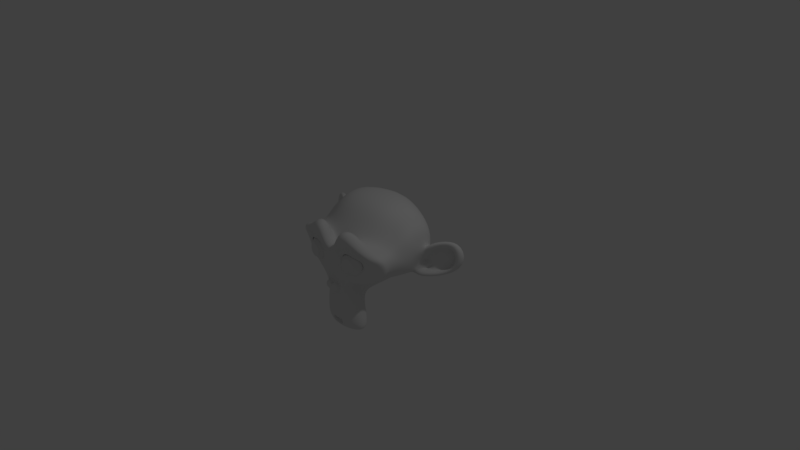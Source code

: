 # Source: addon.blend  (saved by Blender 2.77.0; exported with 4.5.12 LTS)
import bpy
from mathutils import Matrix  # noqa: F401  (used for matrix-valued properties, if any)

bpy.ops.wm.read_factory_settings(use_empty=True)
scene = bpy.context.scene
scene.name = 'Scene'

# ---- collections
col_collection_1 = bpy.data.collections.new('Collection 1'); scene.collection.children.link(col_collection_1)

# ---- world
world_world = bpy.data.worlds.new('World'); scene.world = world_world
world_world.color = (0.05088, 0.05088, 0.05088)
world_world.use_sun_shadow = False
world_world.sun_shadow_jitter_overblur = 0.0
world_world.cycles.sampling_method = 'MANUAL'

# ---- cameras
cam_camera = bpy.data.cameras.new('Camera')
cam_camera.clip_end = 100.0
cam_camera.lens = 35.0
cam_camera.sensor_width = 32.0
cam_camera.sensor_height = 18.0
cam_camera.ortho_scale = 7.314
cam_camera.dof.focus_distance = 0.0
cam_camera.dof.aperture_fstop = 128.0

# ---- lights
light_lamp = bpy.data.lights.new('Lamp', 'POINT')
light_lamp.transmission_factor = 0.0
light_lamp.cutoff_distance = 30.0
light_lamp.energy = 100.0
light_lamp.shadow_buffer_clip_start = 1.001
light_lamp.shadow_soft_size = 0.1
light_lamp.shadow_maximum_resolution = 0.006
light_lamp.use_absolute_resolution = True

# ---- meshes
me_suzanne_001 = bpy.data.meshes.new('Suzanne.001')
me_suzanne_001.from_pydata([(0.385, -0.6737, 0.1444), (-0.385, -0.6737, 0.1444), (0.44, -0.605, 0.0825), (-0.44, -0.605, 0.0825), (0.4812, -0.5088, 0.04812), (-0.4812, -0.5088, 0.04812), (0.3094, -0.5431, -0.02062), (-0.3094, -0.5431, -0.02062), (0.3094, -0.6325, 0.0275), (-0.3094, -0.6325, 0.0275), (0.3094, -0.6875, 0.1169), (-0.3094, -0.6875, 0.1169), (0.2406, -0.7013, 0.1444), (-0.2406, -0.7013, 0.1444), (0.1787, -0.6531, 0.0825), (-0.1787, -0.6531, 0.0825), (0.1375, -0.5706, 0.04812), (-0.1375, -0.5706, 0.04812), (0.06875, -0.5775, 0.2131), (-0.06875, -0.5775, 0.2131), (0.1238, -0.6531, 0.2131), (-0.1238, -0.6531, 0.2131), (0.2131, -0.7013, 0.2131), (-0.2131, -0.7013, 0.2131), (0.2406, -0.7013, 0.2887), (-0.2406, -0.7013, 0.2887), (0.1787, -0.6531, 0.3438), (-0.1787, -0.6531, 0.3438), (0.1375, -0.5706, 0.385), (-0.1375, -0.5706, 0.385), (0.3094, -0.5431, 0.4537), (-0.3094, -0.5431, 0.4537), (0.3094, -0.6325, 0.3988), (-0.3094, -0.6325, 0.3988), (0.3094, -0.6875, 0.3162), (-0.3094, -0.6875, 0.3162), (0.385, -0.6737, 0.2887), (-0.385, -0.6737, 0.2887), (0.44, -0.605, 0.3438), (-0.44, -0.605, 0.3438), (0.4812, -0.5088, 0.385), (-0.4812, -0.5088, 0.385), (0.55, -0.495, 0.2131), (-0.55, -0.495, 0.2131), (0.495, -0.5913, 0.2131), (-0.495, -0.5913, 0.2131), (0.4125, -0.6669, 0.2131), (-0.4125, -0.6669, 0.2131), (0.4194, -0.6806, 0.2131), (-0.4194, -0.6806, 0.2131), (0.3919, -0.6875, 0.2956), (-0.3919, -0.6875, 0.2956), (0.3094, -0.7081, 0.33), (-0.3094, -0.7081, 0.33), (0.2338, -0.7219, 0.2956), (-0.2338, -0.7219, 0.2956), (0.1994, -0.7219, 0.2131), (-0.1994, -0.7219, 0.2131), (0.2338, -0.7219, 0.1375), (-0.2338, -0.7219, 0.1375), (0.3094, -0.7287, 0.2131), (-0.3094, -0.7287, 0.2131), (0.3094, -0.7081, 0.1031), (-0.3094, -0.7081, 0.1031), (0.3919, -0.6875, 0.1375), (-0.3919, -0.6875, 0.1375), (0.0, -0.6531, 0.3781), (0.0, -0.7219, 0.3094), (0.0, -0.6463, -0.5981), (0.0, -0.6875, -0.2819), (0.0, -0.7013, -0.165), (0.0, -0.6325, -0.6806), (0.0, -0.5294, 0.3575), (0.0, -0.5019, 0.5019), (0.0, 0.4812, 0.7906), (0.0, 0.7494, 0.495), (0.0, 0.7287, 0.06188), (0.0, 0.3094, -0.3369), (0.1787, -0.495, -0.165), (-0.1787, -0.495, -0.165), (0.275, -0.5019, -0.385), (-0.275, -0.5019, -0.385), (0.3094, -0.5019, -0.6119), (-0.3094, -0.5019, -0.6119), (0.3231, -0.4675, -0.7837), (-0.3231, -0.4675, -0.7837), (0.2887, -0.4606, -0.8319), (-0.2887, -0.4606, -0.8319), (0.1581, -0.4881, -0.8525), (-0.1581, -0.4881, -0.8525), (0.0, -0.5088, -0.8662), (0.385, -0.4675, -0.1238), (-0.385, -0.4675, -0.1238), (0.5569, -0.4744, -0.03438), (-0.5569, -0.4744, -0.03438), (0.7287, -0.3919, 0.1306), (-0.7287, -0.3919, 0.1306), (0.7563, -0.5225, 0.3781), (-0.7563, -0.5225, 0.3781), (0.6256, -0.55, 0.4263), (-0.6256, -0.55, 0.4263), (0.4331, -0.605, 0.5294), (-0.4331, -0.605, 0.5294), (0.2819, -0.6463, 0.6669), (-0.2819, -0.6463, 0.6669), (0.1375, -0.6669, 0.6325), (-0.1375, -0.6669, 0.6325), (0.055, -0.66, 0.4331), (-0.055, -0.66, 0.4331), (0.1444, -0.6806, 0.3644), (-0.1444, -0.6806, 0.3644), (0.11, -0.6737, 0.2681), (-0.11, -0.6737, 0.2681), (0.1787, -0.6531, 0.0825), (-0.1787, -0.6531, 0.0825), (0.33, -0.6187, 0.01375), (-0.33, -0.6187, 0.01375), (0.4331, -0.5913, 0.055), (-0.4331, -0.5913, 0.055), (0.55, -0.5706, 0.165), (-0.55, -0.5706, 0.165), (0.5637, -0.5706, 0.2612), (-0.5637, -0.5706, 0.2612), (0.5294, -0.5844, 0.33), (-0.5294, -0.5844, 0.33), (0.3781, -0.6325, 0.385), (-0.3781, -0.6325, 0.385), (0.22, -0.6669, 0.4125), (-0.22, -0.6669, 0.4125), (0.0, -0.6463, -0.6737), (0.09625, -0.6463, -0.6325), (-0.09625, -0.6463, -0.6325), (0.1031, -0.6256, -0.7356), (-0.1031, -0.6256, -0.7356), (0.055, -0.6119, -0.7769), (-0.055, -0.6119, -0.7769), (0.0, -0.605, -0.7837), (0.0, -0.66, -0.1719), (0.0, -0.6531, -0.1238), (0.08937, -0.6531, -0.1306), (-0.08937, -0.6531, -0.1306), (0.11, -0.66, -0.1994), (-0.11, -0.66, -0.1994), (0.07563, -0.6531, -0.2544), (-0.07563, -0.6531, -0.2544), (0.3506, -0.5913, -0.04125), (-0.3506, -0.5913, -0.04125), (0.5431, -0.55, 0.04812), (-0.5431, -0.55, 0.04812), (0.6394, -0.5294, 0.1787), (-0.6394, -0.5294, 0.1787), (0.6531, -0.5775, 0.33), (-0.6531, -0.5775, 0.33), (0.605, -0.6394, 0.3644), (-0.605, -0.6394, 0.3644), (0.385, -0.7013, 0.4812), (-0.385, -0.7013, 0.4812), (0.275, -0.7356, 0.5637), (-0.275, -0.7356, 0.5637), (0.1787, -0.7494, 0.5431), (-0.1787, -0.7494, 0.5431), (0.08937, -0.7425, 0.3781), (-0.08937, -0.7425, 0.3781), (0.11, -0.715, -0.08937), (-0.11, -0.715, -0.08937), (0.1856, -0.6256, -0.3919), (-0.1856, -0.6256, -0.3919), (0.22, -0.605, -0.6187), (-0.22, -0.605, -0.6187), (0.2338, -0.5844, -0.7219), (-0.2338, -0.5844, -0.7219), (0.2062, -0.5569, -0.8044), (-0.2062, -0.5569, -0.8044), (0.1444, -0.5569, -0.8181), (-0.1444, -0.5569, -0.8181), (0.0, -0.5637, -0.8319), (0.0, -0.6394, 0.04125), (0.0, -0.6737, 0.1856), (0.2887, -0.6531, 0.4194), (-0.2887, -0.6531, 0.4194), (0.1444, -0.66, 0.1238), (-0.1444, -0.66, 0.1238), (0.1169, -0.6669, 0.1856), (-0.1169, -0.6669, 0.1856), (0.1031, -0.6463, -0.605), (-0.1031, -0.6463, -0.605), (0.06875, -0.66, -0.3919), (-0.06875, -0.66, -0.3919), (0.0, -0.66, -0.3919), (0.0, -0.6531, -0.2887), (0.0825, -0.6875, -0.2406), (-0.0825, -0.6875, -0.2406), (0.1169, -0.7013, -0.1994), (-0.1169, -0.7013, -0.1994), (0.09625, -0.6875, -0.1169), (-0.09625, -0.6875, -0.1169), (0.03438, -0.6875, -0.11), (-0.03438, -0.6875, -0.11), (0.0, -0.7287, -0.1787), (0.04125, -0.715, -0.1306), (-0.04125, -0.715, -0.1306), (0.0825, -0.715, -0.1375), (-0.0825, -0.715, -0.1375), (0.09625, -0.7287, -0.1994), (-0.09625, -0.7287, -0.1994), (0.06875, -0.7081, -0.22), (-0.06875, -0.7081, -0.22), (0.0, -0.7081, -0.2544), (0.2269, -0.4881, -0.275), (-0.2269, -0.4881, -0.275), (0.1444, -0.6256, -0.2131), (-0.1444, -0.6256, -0.2131), (0.1581, -0.6256, -0.275), (-0.1581, -0.6256, -0.275), (0.2062, -0.4881, -0.22), (-0.2062, -0.4881, -0.22), (0.0, -0.605, -0.77), (0.04125, -0.605, -0.7631), (-0.04125, -0.605, -0.7631), (0.0825, -0.6256, -0.7219), (-0.0825, -0.6256, -0.7219), (0.0825, -0.6394, -0.6531), (-0.0825, -0.6394, -0.6531), (0.0, -0.5775, -0.6875), (0.0825, -0.5844, -0.66), (-0.0825, -0.5844, -0.66), (0.0825, -0.5637, -0.715), (-0.0825, -0.5637, -0.715), (0.04125, -0.5569, -0.7494), (-0.04125, -0.5569, -0.7494), (0.0, -0.5569, -0.7563), (0.1513, -0.6875, 0.1925), (-0.1513, -0.6875, 0.1925), (0.165, -0.6806, 0.1375), (-0.165, -0.6806, 0.1375), (0.2956, -0.6669, 0.3781), (-0.2956, -0.6669, 0.3781), (0.2406, -0.6806, 0.3713), (-0.2406, -0.6806, 0.3713), (0.3713, -0.6806, 0.3506), (-0.3713, -0.6806, 0.3506), (0.495, -0.6119, 0.3094), (-0.495, -0.6119, 0.3094), (0.5156, -0.605, 0.2544), (-0.5156, -0.605, 0.2544), (0.5088, -0.5981, 0.1719), (-0.5088, -0.5981, 0.1719), (0.4194, -0.6325, 0.08937), (-0.4194, -0.6325, 0.08937), (0.33, -0.6531, 0.055), (-0.33, -0.6531, 0.055), (0.1994, -0.6875, 0.09625), (-0.1994, -0.6875, 0.09625), (0.1581, -0.6875, 0.2612), (-0.1581, -0.6875, 0.2612), (0.1856, -0.6875, 0.33), (-0.1856, -0.6875, 0.33), (0.2062, -0.6669, 0.3162), (-0.2062, -0.6669, 0.3162), (0.1719, -0.6669, 0.2612), (-0.1719, -0.6669, 0.2612), (0.2131, -0.6669, 0.11), (-0.2131, -0.6669, 0.11), (0.33, -0.6394, 0.07563), (-0.33, -0.6394, 0.07563), (0.4056, -0.6187, 0.1031), (-0.4056, -0.6187, 0.1031), (0.4812, -0.5913, 0.1856), (-0.4812, -0.5913, 0.1856), (0.4881, -0.5913, 0.2475), (-0.4881, -0.5913, 0.2475), (0.4675, -0.5981, 0.2956), (-0.4675, -0.5981, 0.2956), (0.3644, -0.66, 0.3438), (-0.3644, -0.66, 0.3438), (0.2475, -0.6737, 0.3506), (-0.2475, -0.6737, 0.3506), (0.2956, -0.66, 0.3575), (-0.2956, -0.66, 0.3575), (0.1787, -0.66, 0.1513), (-0.1787, -0.66, 0.1513), (0.1719, -0.66, 0.1994), (-0.1719, -0.66, 0.1994), (0.09625, -0.5362, 0.4056), (-0.09625, -0.5362, 0.4056), (0.1719, -0.5431, 0.5844), (-0.1719, -0.5431, 0.5844), (0.2956, -0.5225, 0.605), (-0.2956, -0.5225, 0.605), (0.4263, -0.4881, 0.4881), (-0.4263, -0.4881, 0.4881), (0.5981, -0.4331, 0.3988), (-0.5981, -0.4331, 0.3988), (0.7013, -0.4056, 0.3575), (-0.7013, -0.4056, 0.3575), (0.6806, -0.33, 0.1444), (-0.6806, -0.33, 0.1444), (0.5294, -0.3644, 0.0), (-0.5294, -0.3644, 0.0), (0.385, -0.4125, -0.0825), (-0.385, -0.4125, -0.0825), (0.0, -0.2544, 0.7906), (0.0, 0.06875, 0.8662), (0.0, 0.5913, -0.1719), (0.0, -0.165, -0.4056), (0.0, -0.4056, -0.8594), (0.0, -0.3025, -0.7081), (0.0, -0.2819, -0.5019), (0.0, -0.2475, -0.4263), (0.7494, -0.04812, 0.2062), (-0.7494, -0.04812, 0.2062), (0.7563, 0.04125, 0.2819), (-0.7563, 0.04125, 0.2819), (0.6806, 0.385, 0.2338), (-0.6806, 0.385, 0.2338), (0.4056, 0.6187, 0.385), (-0.4056, 0.6187, 0.385), (0.6463, -0.06188, -0.04125), (-0.6463, -0.06188, -0.04125), (0.5225, 0.1444, -0.11), (-0.5225, 0.1444, -0.11), (0.5637, 0.3781, -0.006875), (-0.5637, 0.3781, -0.006875), (0.2956, 0.5844, 0.04812), (-0.2956, 0.5844, 0.04812), (0.2062, -0.3575, -0.3094), (-0.2062, -0.3575, -0.3094), (0.1581, -0.2269, -0.3644), (-0.1581, -0.2269, -0.3644), (0.2544, -0.3369, -0.6256), (-0.2544, -0.3369, -0.6256), (0.22, -0.3438, -0.44), (-0.22, -0.3438, -0.44), (0.2887, -0.3506, -0.8044), (-0.2887, -0.3506, -0.8044), (0.1238, -0.3231, -0.6669), (-0.1238, -0.3231, -0.6669), (0.11, -0.3162, -0.4744), (-0.11, -0.3162, -0.4744), (0.1444, -0.385, -0.8319), (-0.1444, -0.385, -0.8319), (0.1925, -0.3781, -0.2475), (-0.1925, -0.3781, -0.2475), (0.1856, -0.4125, -0.1994), (-0.1856, -0.4125, -0.1994), (0.1787, -0.44, -0.1513), (-0.1787, -0.44, -0.1513), (0.1856, -0.1444, -0.3438), (-0.1856, -0.1444, -0.3438), (0.2612, 0.2338, -0.275), (-0.2612, 0.2338, -0.275), (0.3025, 0.4744, -0.1306), (-0.3025, 0.4744, -0.1306), (0.3988, 0.3369, 0.7631), (-0.3988, 0.3369, 0.7631), (0.3988, 0.06188, 0.8181), (-0.3988, 0.06188, 0.8181), (0.3988, -0.2062, 0.7494), (-0.3988, -0.2062, 0.7494), (0.4056, -0.3781, 0.4606), (-0.4056, -0.3781, 0.4606), (0.6394, -0.2956, 0.3575), (-0.6394, -0.2956, 0.3575), (0.5569, -0.2475, 0.3988), (-0.5569, -0.2475, 0.3988), (0.5637, -0.04812, 0.6187), (-0.5637, -0.04812, 0.6187), (0.7013, -0.11, 0.495), (-0.7013, -0.11, 0.495), (0.7013, 0.1031, 0.5431), (-0.7013, 0.1031, 0.5431), (0.5637, 0.1719, 0.66), (-0.5637, 0.1719, 0.66), (0.5637, 0.3919, 0.5981), (-0.5637, 0.3919, 0.5981), (0.7013, 0.3162, 0.4744), (-0.7013, 0.3162, 0.4744), (0.5431, 0.5156, 0.2887), (-0.5431, 0.5156, 0.2887), (0.4263, 0.4812, 0.02062), (-0.4263, 0.4812, 0.02062), (0.7219, 0.1787, 0.2887), (-0.7219, 0.1787, 0.2887), (0.3575, -0.1306, -0.1513), (-0.3575, -0.1306, -0.1513), (0.3781, 0.1856, -0.1719), (-0.3781, 0.1856, -0.1719), (0.7837, 0.2062, 0.3575), (-0.7837, 0.2062, 0.3575), (0.6806, 0.11, -0.1238), (-0.6806, 0.11, -0.1238), (0.9144, 0.2887, -0.08937), (-0.9144, 0.2887, -0.08937), (1.127, 0.3781, 0.04812), (-1.127, 0.3781, 0.04812), (1.189, 0.3713, 0.2819), (-1.189, 0.3713, 0.2819), (1.086, 0.3713, 0.4469), (-1.086, 0.3713, 0.4469), (0.9006, 0.275, 0.4194), (-0.9006, 0.275, 0.4194), (0.8938, 0.2544, 0.3644), (-0.8938, 0.2544, 0.3644), (1.045, 0.3438, 0.385), (-1.045, 0.3438, 0.385), (1.114, 0.3575, 0.2544), (-1.114, 0.3575, 0.2544), (1.066, 0.3575, 0.06875), (-1.066, 0.3575, 0.06875), (0.9075, 0.2681, -0.03438), (-0.9075, 0.2681, -0.03438), (0.7287, 0.1169, -0.06188), (-0.7287, 0.1169, -0.06188), (0.8112, 0.1925, 0.3162), (-0.8112, 0.1925, 0.3162), (0.8319, 0.2544, 0.2681), (-0.8319, 0.2544, 0.2681), (0.7769, 0.1856, -0.02062), (-0.7769, 0.1856, -0.02062), (0.9144, 0.3231, 0.0), (-0.9144, 0.3231, 0.0), (1.045, 0.3919, 0.0825), (-1.045, 0.3919, 0.0825), (1.086, 0.3919, 0.22), (-1.086, 0.3919, 0.22), (1.031, 0.385, 0.3162), (-1.031, 0.385, 0.3162), (0.9006, 0.3162, 0.3025), (-0.9006, 0.3162, 0.3025), (0.7425, 0.1856, 0.2544), (-0.7425, 0.1856, 0.2544), (0.7356, 0.2406, 0.1513), (-0.7356, 0.2406, 0.1513), (0.6669, 0.2406, 0.0825), (-0.6669, 0.2406, 0.0825), (0.7219, 0.2406, 0.07563), (-0.7219, 0.2406, 0.07563), (0.7425, 0.2406, 0.01375), (-0.7425, 0.2406, 0.01375), (0.715, 0.2406, -0.01375), (-0.715, 0.2406, -0.01375), (0.6394, 0.06188, 0.0), (-0.6394, 0.06188, 0.0), (0.6325, 0.1513, -0.02062), (-0.6325, 0.1513, -0.02062), (0.6325, 0.165, 0.03438), (-0.6325, 0.165, 0.03438), (0.7013, 0.1856, 0.1787), (-0.7013, 0.1856, 0.1787), (0.7837, 0.2338, 0.2131), (-0.7837, 0.2338, 0.2131), (0.7837, 0.2819, 0.2062), (-0.7837, 0.2819, 0.2062), (0.715, 0.2819, -0.01375), (-0.715, 0.2819, -0.01375), (0.7494, 0.2819, 0.01375), (-0.7494, 0.2819, 0.01375), (0.7287, 0.2819, 0.06875), (-0.7287, 0.2819, 0.06875), (0.6737, 0.2819, 0.0825), (-0.6737, 0.2819, 0.0825), (0.7425, 0.2819, 0.1513), (-0.7425, 0.2819, 0.1513), (0.9144, 0.3644, 0.2887), (-0.9144, 0.3644, 0.2887), (1.045, 0.4263, 0.3025), (-1.045, 0.4263, 0.3025), (1.107, 0.4331, 0.2131), (-1.107, 0.4331, 0.2131), (1.066, 0.4263, 0.07563), (-1.066, 0.4263, 0.07563), (0.9212, 0.3713, 0.0), (-0.9212, 0.3713, 0.0), (0.7769, 0.2338, -0.01375), (-0.7769, 0.2338, -0.01375), (0.8388, 0.3025, 0.2544), (-0.8388, 0.3025, 0.2544), (0.7837, 0.2887, 0.09625), (-0.7837, 0.2887, 0.09625), (0.825, 0.2956, 0.055), (-0.825, 0.2956, 0.055), (0.88, 0.3231, 0.11), (-0.88, 0.3231, 0.11), (0.8456, 0.3094, 0.1513), (-0.8456, 0.3094, 0.1513), (0.8938, 0.33, 0.2062), (-0.8938, 0.33, 0.2062), (0.9281, 0.3369, 0.165), (-0.9281, 0.3369, 0.165), (0.9762, 0.3438, 0.1856), (-0.9762, 0.3438, 0.1856), (0.9556, 0.3438, 0.2406), (-0.9556, 0.3438, 0.2406), (0.9006, 0.4263, 0.385), (-0.9006, 0.4263, 0.385), (1.1, 0.4812, 0.4125), (-1.1, 0.4812, 0.4125), (1.203, 0.44, 0.2612), (-1.203, 0.44, 0.2612), (1.155, 0.4675, 0.04812), (-1.155, 0.4675, 0.04812), (0.9144, 0.4331, -0.07563), (-0.9144, 0.4331, -0.07563), (0.6944, 0.2887, -0.11), (-0.6944, 0.2887, -0.11), (0.7563, 0.3369, 0.3369), (-0.7563, 0.3369, 0.3369)], [], [(46, 0, 2, 44), (3, 1, 47, 45), (44, 2, 4, 42), (5, 3, 45, 43), (2, 8, 6, 4), (7, 9, 3, 5), (0, 10, 8, 2), (9, 11, 1, 3), (10, 12, 14, 8), (15, 13, 11, 9), (8, 14, 16, 6), (17, 15, 9, 7), (14, 20, 18, 16), (19, 21, 15, 17), (12, 22, 20, 14), (21, 23, 13, 15), (22, 24, 26, 20), (27, 25, 23, 21), (20, 26, 28, 18), (29, 27, 21, 19), (26, 32, 30, 28), (31, 33, 27, 29), (24, 34, 32, 26), (33, 35, 25, 27), (34, 36, 38, 32), (39, 37, 35, 33), (32, 38, 40, 30), (41, 39, 33, 31), (38, 44, 42, 40), (43, 45, 39, 41), (36, 46, 44, 38), (45, 47, 37, 39), (46, 36, 50, 48), (51, 37, 47, 49), (36, 34, 52, 50), (53, 35, 37, 51), (34, 24, 54, 52), (55, 25, 35, 53), (24, 22, 56, 54), (57, 23, 25, 55), (22, 12, 58, 56), (59, 13, 23, 57), (12, 10, 62, 58), (63, 11, 13, 59), (10, 0, 64, 62), (65, 1, 11, 63), (0, 46, 48, 64), (49, 47, 1, 65), (60, 64, 48), (49, 65, 61), (62, 64, 60), (61, 65, 63), (60, 58, 62), (63, 59, 61), (60, 56, 58), (59, 57, 61), (60, 54, 56), (57, 55, 61), (60, 52, 54), (55, 53, 61), (60, 50, 52), (53, 51, 61), (60, 48, 50), (51, 49, 61), (88, 173, 175, 90), (175, 174, 89, 90), (86, 171, 173, 88), (174, 172, 87, 89), (84, 169, 171, 86), (172, 170, 85, 87), (82, 167, 169, 84), (170, 168, 83, 85), (80, 165, 167, 82), (168, 166, 81, 83), (78, 91, 145, 163), (146, 92, 79, 164), (91, 93, 147, 145), (148, 94, 92, 146), (93, 95, 149, 147), (150, 96, 94, 148), (95, 97, 151, 149), (152, 98, 96, 150), (97, 99, 153, 151), (154, 100, 98, 152), (99, 101, 155, 153), (156, 102, 100, 154), (101, 103, 157, 155), (158, 104, 102, 156), (103, 105, 159, 157), (160, 106, 104, 158), (105, 107, 161, 159), (162, 108, 106, 160), (107, 66, 67, 161), (67, 66, 108, 162), (109, 127, 159, 161), (160, 128, 110, 162), (127, 178, 157, 159), (158, 179, 128, 160), (125, 155, 157, 178), (158, 156, 126, 179), (123, 153, 155, 125), (156, 154, 124, 126), (121, 151, 153, 123), (154, 152, 122, 124), (119, 149, 151, 121), (152, 150, 120, 122), (117, 147, 149, 119), (150, 148, 118, 120), (115, 145, 147, 117), (148, 146, 116, 118), (113, 163, 145, 115), (146, 164, 114, 116), (113, 180, 176, 163), (176, 181, 114, 164), (109, 161, 67, 111), (67, 162, 110, 112), (111, 67, 177, 182), (177, 67, 112, 183), (176, 180, 182, 177), (183, 181, 176, 177), (134, 136, 175, 173), (175, 136, 135, 174), (132, 134, 173, 171), (174, 135, 133, 172), (130, 132, 171, 169), (172, 133, 131, 170), (165, 186, 184, 167), (185, 187, 166, 168), (130, 169, 167, 184), (168, 170, 131, 185), (143, 189, 188, 186), (188, 189, 144, 187), (184, 186, 188, 68), (188, 187, 185, 68), (129, 130, 184, 68), (185, 131, 129, 68), (141, 192, 190, 143), (191, 193, 142, 144), (139, 194, 192, 141), (193, 195, 140, 142), (138, 196, 194, 139), (195, 197, 138, 140), (137, 70, 196, 138), (197, 70, 137, 138), (189, 143, 190, 69), (191, 144, 189, 69), (69, 190, 205, 207), (206, 191, 69, 207), (70, 198, 199, 196), (200, 198, 70, 197), (196, 199, 201, 194), (202, 200, 197, 195), (194, 201, 203, 192), (204, 202, 195, 193), (192, 203, 205, 190), (206, 204, 193, 191), (198, 203, 201, 199), (202, 204, 198, 200), (198, 207, 205, 203), (206, 207, 198, 204), (138, 139, 163, 176), (164, 140, 138, 176), (139, 141, 210, 163), (211, 142, 140, 164), (141, 143, 212, 210), (213, 144, 142, 211), (143, 186, 165, 212), (166, 187, 144, 213), (80, 208, 212, 165), (213, 209, 81, 166), (208, 214, 210, 212), (211, 215, 209, 213), (78, 163, 210, 214), (211, 164, 79, 215), (130, 129, 71, 221), (71, 129, 131, 222), (132, 130, 221, 219), (222, 131, 133, 220), (134, 132, 219, 217), (220, 133, 135, 218), (136, 134, 217, 216), (218, 135, 136, 216), (216, 217, 228, 230), (229, 218, 216, 230), (217, 219, 226, 228), (227, 220, 218, 229), (219, 221, 224, 226), (225, 222, 220, 227), (221, 71, 223, 224), (223, 71, 222, 225), (223, 230, 228, 224), (229, 230, 223, 225), (224, 228, 226), (227, 229, 225), (182, 180, 233, 231), (234, 181, 183, 232), (111, 182, 231, 253), (232, 183, 112, 254), (109, 111, 253, 255), (254, 112, 110, 256), (180, 113, 251, 233), (252, 114, 181, 234), (113, 115, 249, 251), (250, 116, 114, 252), (115, 117, 247, 249), (248, 118, 116, 250), (117, 119, 245, 247), (246, 120, 118, 248), (119, 121, 243, 245), (244, 122, 120, 246), (121, 123, 241, 243), (242, 124, 122, 244), (123, 125, 239, 241), (240, 126, 124, 242), (125, 178, 235, 239), (236, 179, 126, 240), (178, 127, 237, 235), (238, 128, 179, 236), (127, 109, 255, 237), (256, 110, 128, 238), (237, 255, 257, 275), (258, 256, 238, 276), (235, 237, 275, 277), (276, 238, 236, 278), (239, 235, 277, 273), (278, 236, 240, 274), (241, 239, 273, 271), (274, 240, 242, 272), (243, 241, 271, 269), (272, 242, 244, 270), (245, 243, 269, 267), (270, 244, 246, 268), (247, 245, 267, 265), (268, 246, 248, 266), (249, 247, 265, 263), (266, 248, 250, 264), (251, 249, 263, 261), (264, 250, 252, 262), (233, 251, 261, 279), (262, 252, 234, 280), (255, 253, 259, 257), (260, 254, 256, 258), (253, 231, 281, 259), (282, 232, 254, 260), (231, 233, 279, 281), (280, 234, 232, 282), (66, 107, 283, 72), (284, 108, 66, 72), (107, 105, 285, 283), (286, 106, 108, 284), (105, 103, 287, 285), (288, 104, 106, 286), (103, 101, 289, 287), (290, 102, 104, 288), (101, 99, 291, 289), (292, 100, 102, 290), (99, 97, 293, 291), (294, 98, 100, 292), (97, 95, 295, 293), (296, 96, 98, 294), (95, 93, 297, 295), (298, 94, 96, 296), (93, 91, 299, 297), (300, 92, 94, 298), (307, 308, 327, 337), (328, 308, 307, 338), (306, 307, 337, 335), (338, 307, 306, 336), (305, 306, 335, 339), (336, 306, 305, 340), (88, 90, 305, 339), (305, 90, 89, 340), (86, 88, 339, 333), (340, 89, 87, 334), (84, 86, 333, 329), (334, 87, 85, 330), (82, 84, 329, 331), (330, 85, 83, 332), (329, 335, 337, 331), (338, 336, 330, 332), (329, 333, 339, 335), (340, 334, 330, 336), (325, 331, 337, 327), (338, 332, 326, 328), (80, 82, 331, 325), (332, 83, 81, 326), (208, 341, 343, 214), (344, 342, 209, 215), (80, 325, 341, 208), (342, 326, 81, 209), (78, 214, 343, 345), (344, 215, 79, 346), (78, 345, 299, 91), (300, 346, 79, 92), (76, 323, 351, 303), (352, 324, 76, 303), (303, 351, 349, 77), (350, 352, 303, 77), (77, 349, 347, 304), (348, 350, 77, 304), (304, 347, 327, 308), (328, 348, 304, 308), (325, 327, 347, 341), (348, 328, 326, 342), (295, 297, 317, 309), (318, 298, 296, 310), (75, 315, 323, 76), (324, 316, 75, 76), (301, 357, 355, 302), (356, 358, 301, 302), (302, 355, 353, 74), (354, 356, 302, 74), (74, 353, 315, 75), (316, 354, 74, 75), (291, 293, 361, 363), (362, 294, 292, 364), (363, 361, 367, 365), (368, 362, 364, 366), (365, 367, 369, 371), (370, 368, 366, 372), (371, 369, 375, 373), (376, 370, 372, 374), (313, 377, 373, 375), (374, 378, 314, 376), (315, 353, 373, 377), (374, 354, 316, 378), (353, 355, 371, 373), (372, 356, 354, 374), (355, 357, 365, 371), (366, 358, 356, 372), (357, 359, 363, 365), (364, 360, 358, 366), (289, 291, 363, 359), (364, 292, 290, 360), (73, 359, 357, 301), (358, 360, 73, 301), (283, 285, 287, 289), (288, 286, 284, 290), (283, 289, 359, 73), (360, 290, 284, 73), (72, 283, 73), (73, 284, 72), (293, 295, 309, 361), (310, 296, 294, 362), (309, 311, 367, 361), (368, 312, 310, 362), (311, 381, 369, 367), (370, 382, 312, 368), (313, 375, 369, 381), (370, 376, 314, 382), (347, 349, 385, 383), (386, 350, 348, 384), (317, 383, 385, 319), (386, 384, 318, 320), (297, 299, 383, 317), (384, 300, 298, 318), (299, 343, 341, 383), (342, 344, 300, 384), (341, 347, 383), (384, 348, 342), (299, 345, 343), (344, 346, 300), (313, 321, 379, 377), (380, 322, 314, 378), (315, 377, 379, 323), (380, 378, 316, 324), (319, 385, 379, 321), (380, 386, 320, 322), (349, 351, 379, 385), (380, 352, 350, 386), (323, 379, 351), (352, 380, 324), (399, 387, 413, 401), (414, 388, 400, 402), (399, 401, 403, 397), (404, 402, 400, 398), (397, 403, 405, 395), (406, 404, 398, 396), (395, 405, 407, 393), (408, 406, 396, 394), (393, 407, 409, 391), (410, 408, 394, 392), (391, 409, 411, 389), (412, 410, 392, 390), (409, 419, 417, 411), (418, 420, 410, 412), (407, 421, 419, 409), (420, 422, 408, 410), (405, 423, 421, 407), (422, 424, 406, 408), (403, 425, 423, 405), (424, 426, 404, 406), (401, 427, 425, 403), (426, 428, 402, 404), (401, 413, 415, 427), (416, 414, 402, 428), (317, 319, 443, 441), (444, 320, 318, 442), (319, 389, 411, 443), (412, 390, 320, 444), (309, 317, 441, 311), (442, 318, 310, 312), (381, 429, 413, 387), (414, 430, 382, 388), (411, 417, 439, 443), (440, 418, 412, 444), (437, 445, 443, 439), (444, 446, 438, 440), (433, 445, 437, 435), (438, 446, 434, 436), (431, 447, 445, 433), (446, 448, 432, 434), (429, 447, 431, 449), (432, 448, 430, 450), (413, 429, 449, 415), (450, 430, 414, 416), (311, 447, 429, 381), (430, 448, 312, 382), (311, 441, 445, 447), (446, 442, 312, 448), (441, 443, 445), (446, 444, 442), (415, 449, 451, 475), (452, 450, 416, 476), (449, 431, 461, 451), (462, 432, 450, 452), (431, 433, 459, 461), (460, 434, 432, 462), (433, 435, 457, 459), (458, 436, 434, 460), (435, 437, 455, 457), (456, 438, 436, 458), (437, 439, 453, 455), (454, 440, 438, 456), (439, 417, 473, 453), (474, 418, 440, 454), (427, 415, 475, 463), (476, 416, 428, 464), (425, 427, 463, 465), (464, 428, 426, 466), (423, 425, 465, 467), (466, 426, 424, 468), (421, 423, 467, 469), (468, 424, 422, 470), (419, 421, 469, 471), (470, 422, 420, 472), (417, 419, 471, 473), (472, 420, 418, 474), (457, 455, 479, 477), (480, 456, 458, 478), (477, 479, 481, 483), (482, 480, 478, 484), (483, 481, 487, 485), (488, 482, 484, 486), (485, 487, 489, 491), (490, 488, 486, 492), (463, 475, 485, 491), (486, 476, 464, 492), (451, 483, 485, 475), (486, 484, 452, 476), (451, 461, 477, 483), (478, 462, 452, 484), (457, 477, 461, 459), (462, 478, 458, 460), (453, 473, 479, 455), (480, 474, 454, 456), (471, 481, 479, 473), (480, 482, 472, 474), (469, 487, 481, 471), (482, 488, 470, 472), (467, 489, 487, 469), (488, 490, 468, 470), (465, 491, 489, 467), (490, 492, 466, 468), (463, 491, 465), (466, 492, 464), (391, 389, 503, 501), (504, 390, 392, 502), (393, 391, 501, 499), (502, 392, 394, 500), (395, 393, 499, 497), (500, 394, 396, 498), (397, 395, 497, 495), (498, 396, 398, 496), (399, 397, 495, 493), (496, 398, 400, 494), (387, 399, 493, 505), (494, 400, 388, 506), (493, 501, 503, 505), (504, 502, 494, 506), (493, 495, 499, 501), (500, 496, 494, 502), (495, 497, 499), (500, 498, 496), (313, 381, 387, 505), (388, 382, 314, 506), (313, 505, 503, 321), (504, 506, 314, 322), (319, 321, 503, 389), (504, 322, 320, 390)])
me_suzanne_001.polygons.foreach_set('use_smooth', [True] * 500)
me_suzanne_001.use_remesh_preserve_volume = False
me_suzanne_001.use_remesh_preserve_attributes = False
me_suzanne_001.use_mirror_vertex_groups = False
me_suzanne_001.update()

# ---- objects
ob_monkey = bpy.data.objects.new('Monkey', me_suzanne_001)
ob_lamp = bpy.data.objects.new('Lamp', light_lamp)
ob_camera = bpy.data.objects.new('Camera', cam_camera)

# ---- transforms, parenting, visibility, modifiers, constraints
ob_monkey.location = (0.0, 0.0, 0.0)
ob_monkey.lineart.crease_threshold = 0.0
_m = ob_monkey.modifiers.new('Subsurf', 'SUBSURF')
_m.uv_smooth = 'PRESERVE_CORNERS'
_m.quality = 2
_m.levels = 2
_m.show_only_control_edges = False
ob_lamp.location = (4.076, 1.005, 5.904)
ob_lamp.rotation_euler = (0.6503, 0.05522, 1.866)
ob_lamp.lock_rotations_4d = False
ob_lamp.empty_display_type = 'ARROWS'
ob_lamp.color = (0.0, 0.0, 0.0, 0.0)
ob_lamp.lineart.crease_threshold = 0.0
ob_camera.location = (7.481, -6.508, 5.344)
ob_camera.rotation_euler = (1.109, 0.01082, 0.8149)
ob_camera.lock_rotations_4d = False
ob_camera.empty_display_type = 'ARROWS'
ob_camera.color = (0.0, 0.0, 0.0, 0.0)
ob_camera.display_type = 'WIRE'
ob_camera.lineart.crease_threshold = 0.0

# ---- collection membership
col_collection_1.objects.link(ob_monkey)
col_collection_1.objects.link(ob_lamp)
col_collection_1.objects.link(ob_camera)

# ---- scene / render settings (as saved in the file)
scene.camera = ob_camera
scene.frame_start = 1; scene.frame_end = 250; scene.frame_set(1)
scene.render.engine = 'BLENDER_EEVEE_NEXT'
scene.render.resolution_percentage = 50
scene.render.dither_intensity = 0.0
scene.cycles.use_denoising = False
scene.cycles.samples = 128
scene.cycles.sampling_pattern = 'TABULATED_SOBOL'
scene.cycles.light_sampling_threshold = 0.0
scene.cycles.use_adaptive_sampling = False
scene.cycles.use_light_tree = False
scene.cycles.blur_glossy = 0.0
scene.cycles.sample_clamp_indirect = 0.0
scene.view_settings.view_transform = 'Standard'
bpy.context.view_layer.update()
